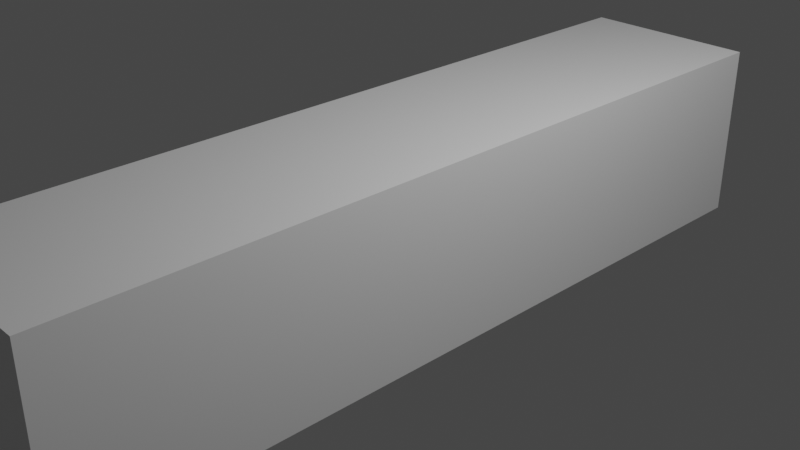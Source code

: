 # Source: 20200215_weight_paint_0001.blend  (saved by Blender 2.83.6; exported with 4.5.12 LTS)
import bpy
from mathutils import Matrix  # noqa: F401  (used for matrix-valued properties, if any)

bpy.ops.wm.read_factory_settings(use_empty=True)
scene = bpy.context.scene
scene.name = 'Scene'

# ---- collections
col_collection = bpy.data.collections.new('Collection'); scene.collection.children.link(col_collection)

# ---- materials (node trees are filled in below, after node groups)
mat_material = bpy.data.materials.new('Material')
mat_material.alpha_threshold = 0.0
mat_material.use_transparent_shadow = False
mat_material.line_color = (0.0, 0.0, 0.0, 1.0)

# ---- material node trees
mat_material.use_nodes = True; mat_material.node_tree.nodes.clear()
_N = mat_material.node_tree.nodes; _L = mat_material.node_tree.links
n0 = _N.new('ShaderNodeOutputMaterial'); n0.name = 'Material Output'; n0.location = (300, 300)
n1 = _N.new('ShaderNodeBsdfPrincipled'); n1.name = 'Principled BSDF'; n1.location = (10, 300)
n1.distribution = 'GGX'
n1.subsurface_method = 'BURLEY'
n1.inputs[2].default_value = 0.4
n1.inputs[3].default_value = 1.45
n1.inputs[27].default_value = (0.0, 0.0, 0.0, 1.0)
n1.inputs[28].default_value = 1.0
_L.new(n1.outputs[0], n0.inputs[0])
n0.is_active_output = True

# ---- world
world_world = bpy.data.worlds.new('World'); scene.world = world_world
world_world.use_nodes = True; world_world.node_tree.nodes.clear()
_N = world_world.node_tree.nodes; _L = world_world.node_tree.links
n0 = _N.new('ShaderNodeOutputWorld'); n0.name = 'World Output'; n0.location = (300, 300)
n1 = _N.new('ShaderNodeBackground'); n1.name = 'Background'; n1.location = (10, 300)
n1.inputs[0].default_value = (0.05088, 0.05088, 0.05088, 1.0)
_L.new(n1.outputs[0], n0.inputs[0])
n0.is_active_output = True
world_world.color = (0.05088, 0.05088, 0.05088)
world_world.use_sun_shadow = False
world_world.sun_shadow_jitter_overblur = 0.0

# ---- cameras
cam_camera = bpy.data.cameras.new('Camera')
cam_camera.clip_end = 100.0
cam_camera.ortho_scale = 7.314

# ---- lights
light_light = bpy.data.lights.new('Light', 'POINT')
light_light.transmission_factor = 0.0
light_light.energy = 1000.0
light_light.shadow_soft_size = 0.1
light_light.shadow_maximum_resolution = 0.006
light_light.use_absolute_resolution = True

# ---- meshes
me_cube = bpy.data.meshes.new('Cube')
me_cube.from_pydata([(1.0, 4.5, 1.0), (1.0, 4.5, -1.0), (1.0, -4.5, 1.0), (1.0, -4.5, -1.0), (-1.0, 4.5, 1.0), (-1.0, 4.5, -1.0), (-1.0, -4.5, 1.0), (-1.0, -4.5, -1.0), (-1.0, 3.938, -1.0), (-1.0, 3.375, -1.0), (-1.0, 2.812, -1.0), (-1.0, 2.25, -1.0), (-1.0, 1.688, -1.0), (-1.0, 1.125, -1.0), (-1.0, 0.5625, -1.0), (-1.0, 0.0, -1.0), (-1.0, -0.5625, -1.0), (-1.0, -1.125, -1.0), (-1.0, -1.688, -1.0), (-1.0, -2.25, -1.0), (-1.0, -2.812, -1.0), (-1.0, -3.375, -1.0), (-1.0, -3.938, -1.0), (1.0, 3.938, 1.0), (1.0, 3.375, 1.0), (1.0, 2.812, 1.0), (1.0, 2.25, 1.0), (1.0, 1.688, 1.0), (1.0, 1.125, 1.0), (1.0, 0.5625, 1.0), (1.0, 0.0, 1.0), (1.0, -0.5625, 1.0), (1.0, -1.125, 1.0), (1.0, -1.688, 1.0), (1.0, -2.25, 1.0), (1.0, -2.812, 1.0), (1.0, -3.375, 1.0), (1.0, -3.938, 1.0), (-1.0, -3.938, 1.0), (-1.0, -3.375, 1.0), (-1.0, -2.812, 1.0), (-1.0, -2.25, 1.0), (-1.0, -1.688, 1.0), (-1.0, -1.125, 1.0), (-1.0, -0.5625, 1.0), (-1.0, 0.0, 1.0), (-1.0, 0.5625, 1.0), (-1.0, 1.125, 1.0), (-1.0, 1.688, 1.0), (-1.0, 2.25, 1.0), (-1.0, 2.812, 1.0), (-1.0, 3.375, 1.0), (-1.0, 3.938, 1.0), (1.0, -3.938, -1.0), (1.0, -3.375, -1.0), (1.0, -2.812, -1.0), (1.0, -2.25, -1.0), (1.0, -1.688, -1.0), (1.0, -1.125, -1.0), (1.0, -0.5625, -1.0), (1.0, 0.0, -1.0), (1.0, 0.5625, -1.0), (1.0, 1.125, -1.0), (1.0, 1.688, -1.0), (1.0, 2.25, -1.0), (1.0, 2.812, -1.0), (1.0, 3.375, -1.0), (1.0, 3.938, -1.0)], [], [(37, 38, 6, 2), (3, 2, 6, 7), (8, 52, 4, 5), (22, 53, 3, 7), (53, 37, 2, 3), (5, 4, 0, 1), (1, 0, 23, 67), (67, 23, 24, 66), (66, 24, 25, 65), (65, 25, 26, 64), (64, 26, 27, 63), (63, 27, 28, 62), (62, 28, 29, 61), (61, 29, 30, 60), (60, 30, 31, 59), (59, 31, 32, 58), (58, 32, 33, 57), (57, 33, 34, 56), (56, 34, 35, 55), (55, 35, 36, 54), (54, 36, 37, 53), (5, 1, 67, 8), (8, 67, 66, 9), (9, 66, 65, 10), (10, 65, 64, 11), (11, 64, 63, 12), (12, 63, 62, 13), (13, 62, 61, 14), (14, 61, 60, 15), (15, 60, 59, 16), (16, 59, 58, 17), (17, 58, 57, 18), (18, 57, 56, 19), (19, 56, 55, 20), (20, 55, 54, 21), (21, 54, 53, 22), (7, 6, 38, 22), (22, 38, 39, 21), (21, 39, 40, 20), (20, 40, 41, 19), (19, 41, 42, 18), (18, 42, 43, 17), (17, 43, 44, 16), (16, 44, 45, 15), (15, 45, 46, 14), (14, 46, 47, 13), (13, 47, 48, 12), (12, 48, 49, 11), (11, 49, 50, 10), (10, 50, 51, 9), (9, 51, 52, 8), (0, 4, 52, 23), (23, 52, 51, 24), (24, 51, 50, 25), (25, 50, 49, 26), (26, 49, 48, 27), (27, 48, 47, 28), (28, 47, 46, 29), (29, 46, 45, 30), (30, 45, 44, 31), (31, 44, 43, 32), (32, 43, 42, 33), (33, 42, 41, 34), (34, 41, 40, 35), (35, 40, 39, 36), (36, 39, 38, 37)])
_uv = me_cube.uv_layers.new(name='UVMap')
_uv.uv.foreach_set('vector', [0.625, 0.7344, 0.875, 0.7344, 0.875, 0.75, 0.625, 0.75, 0.375, 0.75, 0.625, 0.75, 0.625, 1.0, 0.375, 1.0, 0.375, 0.2344, 0.625, 0.2344, 0.625, 0.25, 0.375, 0.25, 0.125, 0.7344, 0.375, 0.7344, 0.375, 0.75, 0.125, 0.75, 0.375, 0.7344, 0.625, 0.7344, 0.625, 0.75, 0.375, 0.75, 0.375, 0.25, 0.625, 0.25, 0.625, 0.5, 0.375, 0.5, 0.375, 0.5, 0.625, 0.5, 0.625, 0.5156, 0.375, 0.5156, 0.375, 0.5156, 0.625, 0.5156, 0.625, 0.5312, 0.375, 0.5312, 0.375, 0.5312, 0.625, 0.5312, 0.625, 0.5469, 0.375, 0.5469, 0.375, 0.5469, 0.625, 0.5469, 0.625, 0.5625, 0.375, 0.5625, 0.375, 0.5625, 0.625, 0.5625, 0.625, 0.5781, 0.375, 0.5781, 0.375, 0.5781, 0.625, 0.5781, 0.625, 0.5938, 0.375, 0.5938, 0.375, 0.5938, 0.625, 0.5938, 0.625, 0.6094, 0.375, 0.6094, 0.375, 0.6094, 0.625, 0.6094, 0.625, 0.625, 0.375, 0.625, 0.375, 0.625, 0.625, 0.625, 0.625, 0.6406, 0.375, 0.6406, 0.375, 0.6406, 0.625, 0.6406, 0.625, 0.6562, 0.375, 0.6563, 0.375, 0.6563, 0.625, 0.6562, 0.625, 0.6719, 0.375, 0.6719, 0.375, 0.6719, 0.625, 0.6719, 0.625, 0.6875, 0.375, 0.6875, 0.375, 0.6875, 0.625, 0.6875, 0.625, 0.7031, 0.375, 0.7031, 0.375, 0.7031, 0.625, 0.7031, 0.625, 0.7188, 0.375, 0.7188, 0.375, 0.7188, 0.625, 0.7188, 0.625, 0.7344, 0.375, 0.7344, 0.125, 0.5, 0.375, 0.5, 0.375, 0.5156, 0.125, 0.5156, 0.125, 0.5156, 0.375, 0.5156, 0.375, 0.5312, 0.125, 0.5312, 0.125, 0.5312, 0.375, 0.5312, 0.375, 0.5469, 0.125, 0.5469, 0.125, 0.5469, 0.375, 0.5469, 0.375, 0.5625, 0.125, 0.5625, 0.125, 0.5625, 0.375, 0.5625, 0.375, 0.5781, 0.125, 0.5781, 0.125, 0.5781, 0.375, 0.5781, 0.375, 0.5938, 0.125, 0.5938, 0.125, 0.5938, 0.375, 0.5938, 0.375, 0.6094, 0.125, 0.6094, 0.125, 0.6094, 0.375, 0.6094, 0.375, 0.625, 0.125, 0.625, 0.125, 0.625, 0.375, 0.625, 0.375, 0.6406, 0.125, 0.6406, 0.125, 0.6406, 0.375, 0.6406, 0.375, 0.6563, 0.125, 0.6562, 0.125, 0.6562, 0.375, 0.6563, 0.375, 0.6719, 0.125, 0.6719, 0.125, 0.6719, 0.375, 0.6719, 0.375, 0.6875, 0.125, 0.6875, 0.125, 0.6875, 0.375, 0.6875, 0.375, 0.7031, 0.125, 0.7031, 0.125, 0.7031, 0.375, 0.7031, 0.375, 0.7188, 0.125, 0.7188, 0.125, 0.7188, 0.375, 0.7188, 0.375, 0.7344, 0.125, 0.7344, 0.375, 0.0, 0.625, 0.0, 0.625, 0.01562, 0.375, 0.01562, 0.375, 0.01562, 0.625, 0.01562, 0.625, 0.03125, 0.375, 0.03125, 0.375, 0.03125, 0.625, 0.03125, 0.625, 0.04688, 0.375, 0.04688, 0.375, 0.04688, 0.625, 0.04688, 0.625, 0.0625, 0.375, 0.0625, 0.375, 0.0625, 0.625, 0.0625, 0.625, 0.07812, 0.375, 0.07812, 0.375, 0.07812, 0.625, 0.07812, 0.625, 0.09375, 0.375, 0.09375, 0.375, 0.09375, 0.625, 0.09375, 0.625, 0.1094, 0.375, 0.1094, 0.375, 0.1094, 0.625, 0.1094, 0.625, 0.125, 0.375, 0.125, 0.375, 0.125, 0.625, 0.125, 0.625, 0.1406, 0.375, 0.1406, 0.375, 0.1406, 0.625, 0.1406, 0.625, 0.1562, 0.375, 0.1562, 0.375, 0.1562, 0.625, 0.1562, 0.625, 0.1719, 0.375, 0.1719, 0.375, 0.1719, 0.625, 0.1719, 0.625, 0.1875, 0.375, 0.1875, 0.375, 0.1875, 0.625, 0.1875, 0.625, 0.2031, 0.375, 0.2031, 0.375, 0.2031, 0.625, 0.2031, 0.625, 0.2188, 0.375, 0.2188, 0.375, 0.2188, 0.625, 0.2188, 0.625, 0.2344, 0.375, 0.2344, 0.625, 0.5, 0.875, 0.5, 0.875, 0.5156, 0.625, 0.5156, 0.625, 0.5156, 0.875, 0.5156, 0.875, 0.5312, 0.625, 0.5312, 0.625, 0.5312, 0.875, 0.5312, 0.875, 0.5469, 0.625, 0.5469, 0.625, 0.5469, 0.875, 0.5469, 0.875, 0.5625, 0.625, 0.5625, 0.625, 0.5625, 0.875, 0.5625, 0.875, 0.5781, 0.625, 0.5781, 0.625, 0.5781, 0.875, 0.5781, 0.875, 0.5938, 0.625, 0.5938, 0.625, 0.5938, 0.875, 0.5938, 0.875, 0.6094, 0.625, 0.6094, 0.625, 0.6094, 0.875, 0.6094, 0.875, 0.625, 0.625, 0.625, 0.625, 0.625, 0.875, 0.625, 0.875, 0.6406, 0.625, 0.6406, 0.625, 0.6406, 0.875, 0.6406, 0.875, 0.6563, 0.625, 0.6562, 0.625, 0.6562, 0.875, 0.6563, 0.875, 0.6719, 0.625, 0.6719, 0.625, 0.6719, 0.875, 0.6719, 0.875, 0.6875, 0.625, 0.6875, 0.625, 0.6875, 0.875, 0.6875, 0.875, 0.7031, 0.625, 0.7031, 0.625, 0.7031, 0.875, 0.7031, 0.875, 0.7188, 0.625, 0.7188, 0.625, 0.7188, 0.875, 0.7188, 0.875, 0.7344, 0.625, 0.7344])
me_cube.materials.append(mat_material)
me_cube.use_remesh_preserve_volume = False
me_cube.use_remesh_preserve_attributes = False
me_cube.use_mirror_vertex_groups = False
me_cube.update()
arm_armature = bpy.data.armatures.new('Armature')  # bones are not reproduced

# ---- objects
ob_cube = bpy.data.objects.new('Cube', me_cube)
ob_light = bpy.data.objects.new('Light', light_light)
ob_camera = bpy.data.objects.new('Camera', cam_camera)
ob_armature = bpy.data.objects.new('Armature', arm_armature)

# ---- transforms, parenting, visibility, modifiers, constraints
ob_cube.parent = ob_armature
ob_cube.matrix_parent_inverse = Matrix(((0.2222, -0.0, 0.0, -0.0), (-0.0, 0.2222, -0.0, -0.9475), (0.0, -0.0, 0.2222, -0.0), (-0.0, 0.0, -0.0, 1.0)))
ob_cube.location = (0.0, 0.0, 0.0)
ob_cube.lock_rotations_4d = False
ob_cube.empty_display_type = 'ARROWS'
ob_cube.lineart.crease_threshold = 0.0
_vg = ob_cube.vertex_groups.new(name='Bone')
for _i, _w in zip([0, 1, 4, 5, 8, 9, 10, 11, 12, 13, 14, 15, 23, 24, 25, 26, 27, 28, 29, 30, 45, 46, 47, 48, 49, 50, 51, 52, 60, 61, 62, 63, 64, 65, 66, 67], [0.9807, 0.9816, 0.9816, 0.9807, 0.967, 0.9322, 0.8545, 0.6847, 0.315, 0.1449, 0.06669, 0.01134, 0.967, 0.9322, 0.8545, 0.6847, 0.315, 0.1449, 0.06669, 0.01134, 0.01134, 0.06669, 0.145, 0.315, 0.6847, 0.8546, 0.9323, 0.9673, 0.01134, 0.06669, 0.145, 0.315, 0.6847, 0.8546, 0.9323, 0.9673]): _vg.add([_i], _w, 'REPLACE')
_vg = ob_cube.vertex_groups.new(name='Bone.003')
for _i, _w in zip([8, 9, 10, 11, 12, 13, 14, 15, 16, 17, 18, 23, 24, 25, 26, 27, 28, 29, 30, 31, 32, 33, 42, 43, 44, 45, 46, 47, 48, 49, 50, 51, 52, 57, 58, 59, 60, 61, 62, 63, 64, 65, 66, 67], [0.01311, 0.06474, 0.139, 0.3012, 0.6542, 0.7883, 0.7881, 0.6538, 0.3002, 0.1368, 0.06009, 0.01311, 0.06474, 0.139, 0.3012, 0.6542, 0.7883, 0.7881, 0.6538, 0.3002, 0.1368, 0.06009, 0.06009, 0.1368, 0.3002, 0.6538, 0.7881, 0.7883, 0.6542, 0.3012, 0.1389, 0.06462, 0.01249, 0.06009, 0.1368, 0.3002, 0.6538, 0.7881, 0.7883, 0.6542, 0.3012, 0.1389, 0.06462, 0.01249]): _vg.add([_i], _w, 'REPLACE')
_vg = ob_cube.vertex_groups.new(name='Bone.002')
for _i, _w in zip([2, 3, 6, 7, 12, 13, 14, 15, 16, 17, 18, 19, 20, 21, 22, 27, 28, 29, 30, 31, 32, 33, 34, 35, 36, 37, 38, 39, 40, 41, 42, 43, 44, 45, 46, 47, 48, 53, 54, 55, 56, 57, 58, 59, 60, 61, 62, 63], [0.006418, 0.009623, 0.009623, 0.006418, 0.007113, 0.06206, 0.1349, 0.2931, 0.637, 0.7509, 0.7071, 0.4778, 0.2204, 0.1026, 0.04941, 0.007113, 0.06206, 0.1349, 0.2931, 0.637, 0.9574, 0.9997, 1.0, 0.2681, 0.1026, 0.04941, 0.05033, 0.1028, 0.2205, 0.9183, 0.9262, 0.9853, 0.637, 0.2931, 0.1349, 0.06206, 0.007113, 0.05033, 0.1028, 0.2205, 0.5532, 0.9162, 0.9862, 0.9269, 0.6612, 0.1349, 0.06206, 0.007113]): _vg.add([_i], _w, 'REPLACE')
_vg = ob_cube.vertex_groups.new(name='Bone.001')
for _i, _w in zip([2, 3, 6, 7, 16, 17, 18, 19, 20, 21, 22, 31, 32, 33, 34, 35, 36, 37, 38, 39, 40, 41, 42, 43, 44, 53, 54, 55, 56, 57, 58, 59], [0.9705, 0.9688, 0.9688, 0.9705, 0.04737, 0.1058, 0.2299, 0.4998, 0.7693, 0.8926, 0.948, 0.04737, 0.1058, 0.2299, 0.4998, 0.7693, 0.8926, 0.948, 0.9473, 0.8923, 0.7692, 0.4997, 0.2299, 0.1058, 0.04736, 0.9473, 0.8923, 0.7692, 0.4997, 0.2299, 0.1058, 0.04736]): _vg.add([_i], _w, 'REPLACE')
_m = ob_cube.modifiers.new('Armature', 'ARMATURE')
_m.object = ob_armature
ob_light.location = (4.076, 1.005, 5.904)
ob_light.rotation_euler = (0.6503, 0.05522, 1.866)
ob_light.lock_rotations_4d = False
ob_light.empty_display_type = 'ARROWS'
ob_light.color = (0.0, 0.0, 0.0, 0.0)
ob_light.lineart.crease_threshold = 0.0
ob_camera.location = (7.359, -6.926, 4.958)
ob_camera.rotation_euler = (1.109, 0.0, 0.8149)
ob_camera.lock_rotations_4d = False
ob_camera.empty_display_type = 'ARROWS'
ob_camera.color = (0.0, 0.0, 0.0, 0.0)
ob_camera.display_type = 'WIRE'
ob_camera.lineart.crease_threshold = 0.0
ob_armature.location = (0.0, 4.264, 0.0)
ob_armature.scale = (4.501, 4.501, 4.501)
ob_armature.show_in_front = True
ob_armature.lineart.crease_threshold = 0.0

# ---- collection membership
col_collection.objects.link(ob_cube)
col_collection.objects.link(ob_light)
col_collection.objects.link(ob_camera)
col_collection.objects.link(ob_armature)

# ---- scene / render settings (as saved in the file)
scene.camera = ob_camera
scene.frame_start = 1; scene.frame_end = 250; scene.frame_set(1)
scene.render.engine = 'BLENDER_EEVEE_NEXT'
scene.cycles.use_denoising = False
scene.cycles.samples = 128
scene.cycles.sampling_pattern = 'TABULATED_SOBOL'
scene.cycles.use_adaptive_sampling = False
scene.cycles.use_light_tree = False
scene.view_settings.view_transform = 'Filmic'
bpy.context.view_layer.update()
